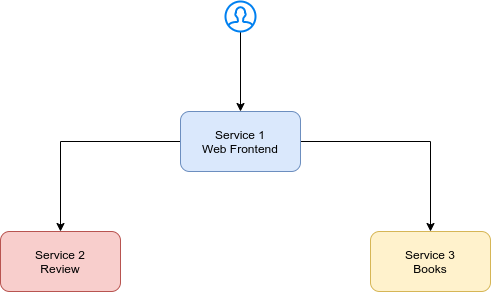

The diagram above was exported from draw.io. Its source (the exported page's mxGraphModel, read from the mxfile embedded in the PNG):
<mxGraphModel dx="796" dy="401" grid="1" gridSize="10" guides="1" tooltips="1" connect="1" arrows="1" fold="1" page="1" pageScale="1" pageWidth="850" pageHeight="1100" math="0" shadow="0">
  <root>
    <mxCell id="0" />
    <mxCell id="1" parent="0" />
    <mxCell id="w6TWB-odSWBnZWc8wGYB-6" style="edgeStyle=orthogonalEdgeStyle;rounded=0;orthogonalLoop=1;jettySize=auto;html=1;entryX=0.5;entryY=0;entryDx=0;entryDy=0;" edge="1" parent="1" source="w6TWB-odSWBnZWc8wGYB-1" target="w6TWB-odSWBnZWc8wGYB-2">
      <mxGeometry relative="1" as="geometry" />
    </mxCell>
    <mxCell id="w6TWB-odSWBnZWc8wGYB-7" style="edgeStyle=orthogonalEdgeStyle;rounded=0;orthogonalLoop=1;jettySize=auto;html=1;entryX=0.5;entryY=0;entryDx=0;entryDy=0;" edge="1" parent="1" source="w6TWB-odSWBnZWc8wGYB-1" target="w6TWB-odSWBnZWc8wGYB-3">
      <mxGeometry relative="1" as="geometry">
        <Array as="points">
          <mxPoint x="590" y="190" />
        </Array>
      </mxGeometry>
    </mxCell>
    <mxCell id="w6TWB-odSWBnZWc8wGYB-1" value="Service 1&lt;br&gt;Web Frontend" style="rounded=1;whiteSpace=wrap;html=1;fillColor=#dae8fc;strokeColor=#6c8ebf;" vertex="1" parent="1">
      <mxGeometry x="340" y="160" width="120" height="60" as="geometry" />
    </mxCell>
    <mxCell id="w6TWB-odSWBnZWc8wGYB-2" value="&lt;span&gt;Service 2&lt;/span&gt;&lt;br&gt;Review" style="rounded=1;whiteSpace=wrap;html=1;fillColor=#f8cecc;strokeColor=#b85450;" vertex="1" parent="1">
      <mxGeometry x="160" y="280" width="120" height="60" as="geometry" />
    </mxCell>
    <mxCell id="w6TWB-odSWBnZWc8wGYB-3" value="&lt;span&gt;Service 3&lt;/span&gt;&lt;br&gt;Books" style="rounded=1;whiteSpace=wrap;html=1;fillColor=#fff2cc;strokeColor=#d6b656;" vertex="1" parent="1">
      <mxGeometry x="530" y="280" width="120" height="60" as="geometry" />
    </mxCell>
    <mxCell id="w6TWB-odSWBnZWc8wGYB-5" style="edgeStyle=orthogonalEdgeStyle;rounded=0;orthogonalLoop=1;jettySize=auto;html=1;entryX=0.5;entryY=0;entryDx=0;entryDy=0;" edge="1" parent="1" source="w6TWB-odSWBnZWc8wGYB-4" target="w6TWB-odSWBnZWc8wGYB-1">
      <mxGeometry relative="1" as="geometry" />
    </mxCell>
    <mxCell id="w6TWB-odSWBnZWc8wGYB-4" value="" style="html=1;verticalLabelPosition=bottom;align=center;labelBackgroundColor=#ffffff;verticalAlign=top;strokeWidth=2;strokeColor=#0080F0;shadow=0;dashed=0;shape=mxgraph.ios7.icons.user;" vertex="1" parent="1">
      <mxGeometry x="385" y="50" width="30" height="30" as="geometry" />
    </mxCell>
  </root>
</mxGraphModel>